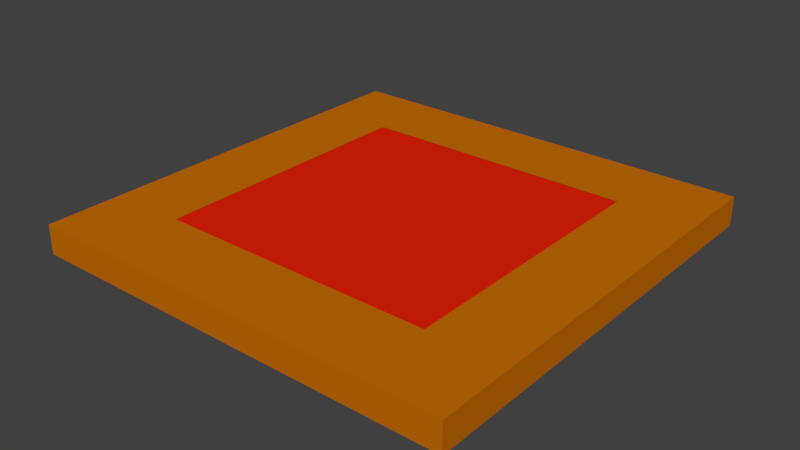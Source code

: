 # Source: ground_button_close.blend  (saved by Blender 2.79.0; exported with 4.5.12 LTS)
import bpy
from mathutils import Matrix  # noqa: F401  (used for matrix-valued properties, if any)

bpy.ops.wm.read_factory_settings(use_empty=True)
scene = bpy.context.scene
scene.name = 'Scene'

# ---- collections
col_collection_1 = bpy.data.collections.new('Collection 1'); scene.collection.children.link(col_collection_1)

# ---- materials (node trees are filled in below, after node groups)
mat_red = bpy.data.materials.new('Red')
mat_red.alpha_threshold = 0.0
mat_red.use_transparent_shadow = False
mat_red.diffuse_color = (0.8, 0.01605, 0.002282, 1.0)
mat_red.roughness = 0.5
mat_base = bpy.data.materials.new('base')
mat_base.alpha_threshold = 0.0
mat_base.use_transparent_shadow = False
mat_base.diffuse_color = (0.5705, 0.1523, 0.001412, 1.0)
mat_base.roughness = 0.5

# ---- material node trees

# ---- world
world_world = bpy.data.worlds.new('World'); scene.world = world_world
world_world.color = (0.05088, 0.05088, 0.05088)
world_world.use_sun_shadow = False
world_world.sun_shadow_jitter_overblur = 0.0
world_world.cycles.sampling_method = 'MANUAL'

# ---- meshes
me_cube_004 = bpy.data.meshes.new('Cube.004')
me_cube_004.from_pydata([(-0.6443, -0.6443, 2.0), (-0.6443, 0.6443, 2.0), (0.6443, 0.6443, 2.0), (0.6443, -0.6443, 2.0), (-0.6443, -0.6443, 5.326), (-0.6443, 0.6443, 5.326), (0.6443, 0.6443, 5.326), (0.6443, -0.6443, 5.326)], [], [(3, 2, 6, 7), (6, 5, 4, 7), (1, 0, 4, 5), (0, 3, 7, 4), (2, 1, 5, 6)])
me_cube_004.materials.append(mat_red)
me_cube_004.materials.append(mat_base)
me_cube_004.use_remesh_preserve_volume = False
me_cube_004.use_remesh_preserve_attributes = False
me_cube_004.use_mirror_vertex_groups = False
me_cube_004.update()
me_cube_003 = bpy.data.meshes.new('Cube.003')
me_cube_003.from_pydata([(-1.0, -1.0, 0.0), (-0.6443, -0.6443, 2.0), (-1.0, 1.0, 0.0), (-0.6443, 0.6443, 2.0), (1.0, -1.0, 0.0), (0.6443, -0.6443, 2.0), (1.0, 1.0, 0.0), (0.6443, 0.6443, 2.0), (-1.0, -1.0, 2.0), (-1.0, 1.0, 2.0), (1.0, 1.0, 2.0), (1.0, -1.0, 2.0), (-0.6443, -0.6443, 2.0), (-0.6443, 0.6443, 2.0), (0.6443, 0.6443, 2.0), (0.6443, -0.6443, 2.0)], [], [(0, 8, 9, 2), (2, 9, 10, 6), (6, 10, 11, 4), (4, 11, 8, 0), (2, 6, 4, 0), (1, 3, 9, 8), (3, 7, 10, 9), (7, 5, 11, 10), (5, 1, 8, 11), (3, 1, 12, 13), (5, 7, 14, 15), (7, 3, 13, 14), (1, 5, 15, 12)])
me_cube_003.polygons.foreach_set('material_index', [1, 1, 1, 1, 1, 1, 1, 1, 1, 1, 1, 1, 1])
me_cube_003.materials.append(mat_red)
me_cube_003.materials.append(mat_base)
me_cube_003.use_remesh_preserve_volume = False
me_cube_003.use_remesh_preserve_attributes = False
me_cube_003.use_mirror_vertex_groups = False
me_cube_003.update()

# ---- objects
ob_cube_001 = bpy.data.objects.new('Cube.001', me_cube_004)
ob_cube = bpy.data.objects.new('Cube', me_cube_003)

# ---- transforms, parenting, visibility, modifiers, constraints
ob_cube_001.location = (0.0, 0.0, 0.0)
ob_cube_001.scale = (1.0, 1.0, 0.02524)
ob_cube_001.lineart.crease_threshold = 0.0
ob_cube.location = (0.0, 0.0, 0.0)
ob_cube.scale = (1.0, 1.0, 0.0677)
ob_cube.lineart.crease_threshold = 0.0

# ---- collection membership
col_collection_1.objects.link(ob_cube_001)
col_collection_1.objects.link(ob_cube)

# ---- scene / render settings (as saved in the file)
scene.frame_start = 1; scene.frame_end = 11; scene.frame_set(9)
scene.render.engine = 'BLENDER_EEVEE_NEXT'
scene.render.resolution_percentage = 50
scene.render.dither_intensity = 0.0
scene.cycles.use_denoising = False
scene.cycles.samples = 128
scene.cycles.sampling_pattern = 'TABULATED_SOBOL'
scene.cycles.use_adaptive_sampling = False
scene.cycles.use_light_tree = False
scene.cycles.blur_glossy = 0.0
scene.cycles.sample_clamp_indirect = 0.0
scene.view_settings.view_transform = 'Standard'
bpy.context.view_layer.update()

# ---- added for rendering (the .blend has no active camera and no usable light): camera, sun
cam_auto = bpy.data.cameras.new('AutoCamera')
cam_auto.lens = 50.0
cam_auto.sensor_width = 36.0
cam_auto.clip_end = 1000.0
ob_auto_camera = bpy.data.objects.new('AutoCamera', cam_auto)
scene.collection.objects.link(ob_auto_camera)
ob_auto_camera.location = (2.61993, -3.14391, 2.16365)
ob_auto_camera.rotation_euler = (1.09748, -7.21219e-08, 0.694738)
scene.camera = ob_auto_camera
light_auto_sun = bpy.data.lights.new('AutoSun', 'SUN')
light_auto_sun.energy = 3.0
light_auto_sun.angle = 0.0523599
ob_auto_sun = bpy.data.objects.new('AutoSun', light_auto_sun)
scene.collection.objects.link(ob_auto_sun)
ob_auto_sun.rotation_euler = (0.872665, 0.174533, 0.523599)
bpy.context.view_layer.update()
